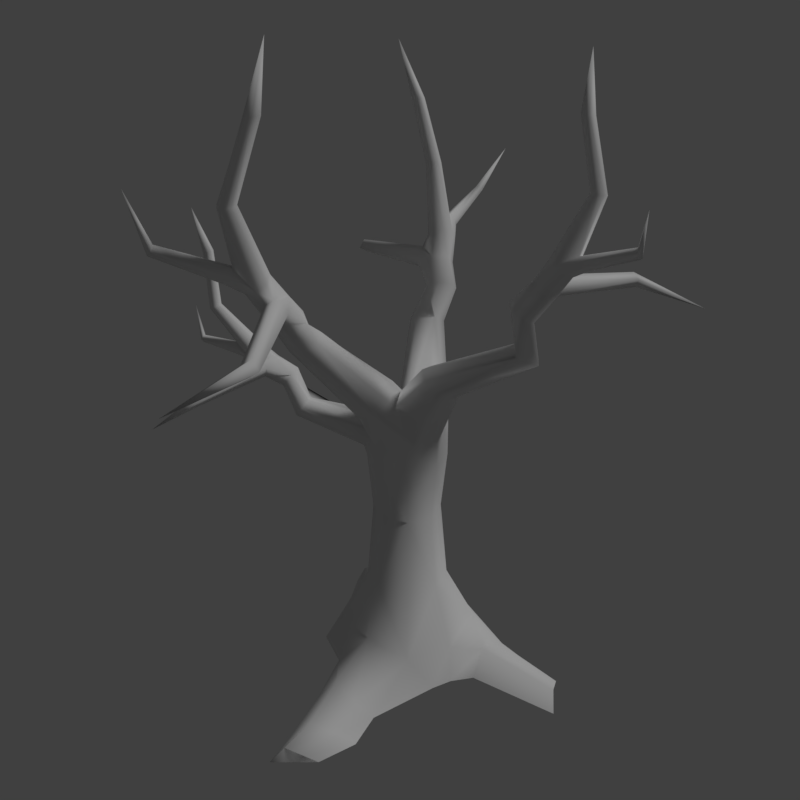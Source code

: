 # Source: tree_5.blend  (saved by Blender 2.79.0; exported with 4.5.12 LTS)
import bpy
from mathutils import Matrix  # noqa: F401  (used for matrix-valued properties, if any)

bpy.ops.wm.read_factory_settings(use_empty=True)
scene = bpy.context.scene
scene.name = 'Scene'

# ---- collections
col_collection_1 = bpy.data.collections.new('Collection 1'); scene.collection.children.link(col_collection_1)

# ---- materials (node trees are filled in below, after node groups)
mat_tree_trunk = bpy.data.materials.new('tree_trunk')
mat_tree_trunk.alpha_threshold = 0.0
mat_tree_trunk.use_transparent_shadow = False
mat_tree_trunk.roughness = 0.5
mat_tree_trunk.specular_intensity = 0.0
mat_tree_trunk.line_color = (0.0, 0.0, 0.0, 1.0)

# ---- material node trees

# ---- world
world_world = bpy.data.worlds.new('World'); scene.world = world_world
world_world.color = (0.05088, 0.05088, 0.05088)
world_world.use_sun_shadow = False
world_world.sun_shadow_jitter_overblur = 0.0
world_world.cycles.sampling_method = 'MANUAL'

# ---- cameras
cam_camera = bpy.data.cameras.new('Camera')
cam_camera.clip_end = 100.0
cam_camera.lens = 35.0
cam_camera.sensor_width = 32.0
cam_camera.sensor_height = 18.0
cam_camera.display_size = 2.0
cam_camera.dof.focus_distance = 0.0
cam_camera.dof.aperture_fstop = 128.0
cam_camera.dof.aperture_blades = 6

# ---- lights
light_hemi = bpy.data.lights.new('Hemi', 'SUN')
light_hemi.transmission_factor = 0.0
light_hemi.angle = 0.1993
light_hemi.energy = 1.0
light_hemi.shadow_buffer_clip_start = 0.5
light_hemi.shadow_soft_size = 0.1
light_hemi.shadow_cascade_max_distance = 1000.0

# ---- meshes
me_tree5 = bpy.data.meshes.new('Tree5')
me_tree5.from_pydata([(0.3031, -0.25, 0.007711), (0.2842, -0.3415, 0.01888), (-0.2749, -0.4492, 0.01888), (-0.1657, 0.1106, 0.01888), (0.01047, 0.02322, 0.8935), (0.01047, -0.2174, 0.8935), (-0.2302, -0.2174, 0.8935), (-0.2302, 0.02322, 0.8935), (-0.3485, -0.2605, 0.01888), (0.05734, -0.09709, 0.8935), (-0.277, -0.09709, 0.8935), (-0.01633, 0.1688, 0.01888), (-0.1199, -0.5096, 0.01888), (-0.1098, 0.0701, 0.8935), (-0.1098, -0.2643, 0.8935), (0.1922, 0.01797, 0.1497), (0.104, -0.07029, 0.3874), (0.1922, -0.3992, 0.1497), (0.104, -0.3109, 0.3874), (-0.2249, -0.3992, 0.1497), (-0.1366, -0.3109, 0.3874), (-0.2249, 0.01797, 0.1497), (-0.1366, -0.07029, 0.3874), (-0.1835, -0.1906, 0.3874), (-0.3062, -0.1906, 0.1497), (0.1509, -0.1906, 0.3874), (0.2601, -0.2146, 0.1365), (-0.01633, 0.09923, 0.1497), (-0.01633, -0.02342, 0.3874), (-0.01633, -0.3578, 0.3874), (0.004104, -0.452, 0.1857), (-0.006282, 0.006476, 0.6405), (-0.006282, -0.2007, 0.6405), (-0.2134, -0.2007, 0.6405), (-0.2134, 0.006476, 0.6405), (-0.1098, 0.04683, 0.6405), (-0.2538, -0.09709, 0.6405), (0.03407, -0.09709, 0.6405), (-0.1098, -0.241, 0.6405), (-0.2733, -0.1936, 0.9076), (-0.2535, -0.1007, 1.039), (-0.2178, -0.1523, 1.041), (-1.127, -0.4155, 1.38), (-0.2951, -0.07643, 0.999), (-0.8307, -0.4754, 1.475), (-0.8658, -0.4688, 1.462), (-0.8346, -0.5126, 1.468), (-0.8697, -0.506, 1.454), (-0.853, -0.5175, 1.459), (-0.825, -0.4954, 1.475), (-0.8474, -0.4639, 1.47), (-0.8754, -0.486, 1.455), (-0.2316, -0.218, 0.9476), (-0.876, -0.5098, 1.686), (-0.3089, -0.1421, 0.9059), (-0.853, -0.5178, 1.695), (-0.8363, -0.5004, 1.704), (-0.8488, -0.4775, 1.703), (-0.8768, -0.4844, 1.69), (-0.8056, -0.4205, 1.247), (-0.7929, -0.4534, 1.262), (-0.8052, -0.4047, 1.282), (-0.7926, -0.4376, 1.297), (-0.7988, -0.4177, 1.297), (-0.8082, -0.4054, 1.261), (-0.7993, -0.4404, 1.247), (-0.79, -0.4527, 1.283), (-1.001, -0.4688, 1.288), (-1.009, -0.4529, 1.271), (-0.9979, -0.4868, 1.271), (-1.006, -0.4708, 1.253), (0.06431, -0.1031, 1.008), (-0.5328, -0.3443, 1.011), (-0.6961, -0.4289, 1.288), (-0.7397, -0.4272, 1.238), (-0.7596, -0.3666, 1.257), (-0.7161, -0.3683, 1.307), (-0.714, -0.4398, 1.259), (-0.7417, -0.3557, 1.286), (-0.6976, -0.3989, 1.307), (-0.3179, -0.09356, 0.9439), (-0.7582, -0.3966, 1.237), (-0.5104, -0.3305, 1.048), (-0.5766, -0.3092, 0.9844), (-0.5901, -0.2524, 1.103), (-0.5123, -0.2929, 1.072), (-0.5515, -0.2466, 1.058), (-0.2792, -0.4572, 1.521), (-0.1997, -0.4647, 1.52), (-0.3245, -0.5109, 1.481), (-0.2711, -0.5623, 1.448), (-0.1733, -0.5072, 1.492), (-0.3032, -0.7328, 1.727), (-0.2247, -0.6621, 1.781), (-0.3084, -0.6642, 1.775), (-0.2195, -0.7307, 1.733), (-0.2677, -0.648, 1.789), (-0.3242, -0.699, 1.75), (-0.2602, -0.7469, 1.72), (-0.2037, -0.696, 1.759), (-0.1931, -0.5508, 1.46), (-0.4518, -0.9941, 1.868), (-0.4253, -0.9966, 1.886), (-0.4644, -0.9735, 1.889), (-0.4378, -0.976, 1.907), (-0.2676, -0.795, 1.798), (-0.2982, -0.8035, 1.76), (-0.3318, -0.7725, 1.78), (-0.3012, -0.764, 1.818), (-0.2784, -0.7779, 1.816), (-0.323, -0.7622, 1.803), (-0.2764, -0.8053, 1.775), (-0.321, -0.7896, 1.762), (-0.183, -0.75, 2.325), (-0.16, -0.7167, 2.327), (-0.1286, -0.7277, 2.324), (-0.1315, -0.7609, 2.321), (-0.1614, -0.7746, 2.321), (-0.093, -0.2751, 1.123), (-0.2575, -0.8335, 2.045), (-0.2469, -0.7849, 2.049), (-0.1983, -0.7952, 2.045), (-0.2089, -0.8437, 2.041), (-0.2353, -0.848, 2.042), (-0.1942, -0.8215, 2.042), (-0.2616, -0.8072, 2.048), (-0.2205, -0.7806, 2.048), (-0.5659, -0.9942, 2.075), (-0.2737, -0.2074, 1.152), (-0.2405, -0.2694, 1.112), (-0.07363, -0.738, 2.557), (-0.2737, -0.6081, 1.52), (-0.1943, -0.5364, 1.575), (-0.2005, -0.5974, 1.531), (-0.3052, -0.519, 1.581), (0.1109, -0.9756, 1.615), (0.08936, -0.9841, 1.654), (-0.242, -0.1479, 1.196), (0.07897, -0.9986, 1.592), (-0.09451, -0.1537, 1.207), (-0.1686, -0.1241, 1.22), (-0.1664, -0.2989, 1.098), (-0.06136, -0.2157, 1.167), (0.05744, -1.007, 1.631), (-0.1789, -0.6918, 1.704), (-0.183, -0.6692, 1.611), (-0.2227, -0.7093, 1.652), (-0.2033, -0.7123, 1.684), (-0.2094, -0.6942, 1.62), (-0.1674, -0.661, 1.697), (-0.1563, -0.6473, 1.648), (0.02766, -1.288, 1.537), (-0.2545, -0.6829, 1.621), (-0.2164, -0.5918, 1.687), (-0.3237, -0.5599, 1.551), (-0.2573, -0.5, 1.597), (-0.312, -0.6496, 1.641), (-0.2845, -0.5853, 1.688), (-0.3154, 0.3608, 1.612), (-0.342, 0.4255, 1.565), (-0.2737, 0.2815, 1.521), (-0.2698, 0.371, 1.475), (-0.3678, 0.3168, 1.611), (-0.406, 0.4079, 1.545), (-1.035, 0.6314, 1.461), (-0.4495, 0.3129, 1.572), (-0.4515, 0.3304, 1.621), (-0.4457, 0.3837, 1.544), (-0.4628, 0.392, 1.608), (-0.4471, 0.4038, 1.576), (-0.4464, 0.3474, 1.535), (-0.4653, 0.3602, 1.628), (-0.8558, 0.4129, 1.555), (-0.8649, 0.3917, 1.516), (-0.8619, 0.3741, 1.578), (-0.8709, 0.3528, 1.539), (-0.2536, 0.329, 1.505), (-0.3829, 0.3094, 1.456), (-0.3439, 0.2622, 1.499), (-0.3392, 0.3691, 1.444), (-0.5721, 0.3176, 2.481), (-0.1951, -0.06177, 1.105), (-0.04419, 0.08318, 1.069), (-0.4094, 0.8482, 1.999), (-0.4995, 0.4522, 1.972), (-0.4896, 0.5001, 1.972), (-0.5471, 0.4621, 1.966), (-0.5372, 0.51, 1.966), (-0.5526, 0.4882, 1.965), (-0.5255, 0.4466, 1.969), (-0.4841, 0.474, 1.973), (-0.5112, 0.5156, 1.969), (-0.2171, -0.005513, 1.052), (-0.5366, 0.4058, 2.245), (-0.1122, 0.0952, 1.027), (-0.5479, 0.3749, 2.245), (-0.5263, 0.3495, 2.248), (-0.4964, 0.3642, 2.251), (-0.504, 0.4039, 2.249), (-0.4355, 0.5301, 1.687), (-0.4779, 0.5093, 1.699), (-0.02222, 0.02692, 1.122), (-0.4145, 0.5123, 1.727), (-0.1271, -0.07379, 1.147), (-0.05489, -0.03843, 1.155), (-0.1844, 0.05984, 1.019), (-0.4569, 0.4915, 1.74), (-0.4311, 0.498, 1.742), (-0.4156, 0.5258, 1.704), (-0.4613, 0.5236, 1.684), (-0.4767, 0.4959, 1.722), (-0.4863, 0.7441, 1.831), (-0.4659, 0.7613, 1.813), (-0.5098, 0.7497, 1.81), (-0.4894, 0.7668, 1.792), (-0.4281, 0.2715, 1.3), (-0.4509, 0.3808, 1.683), (-0.4476, 0.4568, 1.644), (-0.3686, 0.4688, 1.674), (-0.3719, 0.3928, 1.713), (-0.4647, 0.4165, 1.657), (-0.3548, 0.4332, 1.699), (-0.412, 0.3721, 1.705), (-0.4074, 0.4776, 1.651), (-0.4108, 0.2268, 1.332), (-0.3815, 0.3351, 1.287), (-0.3075, 0.3371, 1.321), (-0.3621, 0.2157, 1.36), (-0.301, 0.2671, 1.361), (0.3018, 0.06043, 1.445), (0.2716, 0.124, 1.444), (0.3418, 0.01212, 1.433), (0.3777, 0.1139, 1.38), (0.2919, 0.1631, 1.419), (0.5212, 0.04689, 1.773), (0.4323, 0.07434, 1.82), (0.4716, 0.01195, 1.815), (0.4819, 0.1093, 1.778), (0.441, 0.03547, 1.827), (0.505, 0.01572, 1.792), (0.5124, 0.08576, 1.766), (0.4484, 0.1055, 1.8), (0.3338, 0.1678, 1.391), (0.786, 0.05225, 1.896), (0.7759, 0.07349, 1.912), (0.7761, 0.03343, 1.915), (0.766, 0.05467, 1.931), (0.5522, 0.1019, 1.835), (0.5724, 0.08251, 1.801), (0.5641, 0.04313, 1.819), (0.5439, 0.06248, 1.853), (0.5441, 0.08594, 1.851), (0.5524, 0.04513, 1.839), (0.564, 0.09986, 1.815), (0.5722, 0.05905, 1.804), (0.48, 0.1456, 2.3), (0.4444, 0.148, 2.301), (0.4386, 0.1767, 2.298), (0.465, 0.1895, 2.295), (0.1403, -0.1152, 1.238), (0.4889, 0.173, 2.296), (0.0743, -0.01051, 1.247), (0.5768, 0.1268, 2.053), (0.5352, 0.113, 2.056), (0.5211, 0.1544, 2.053), (0.5626, 0.1682, 2.049), (0.5778, 0.1502, 2.05), (0.5391, 0.1694, 2.05), (0.5587, 0.1119, 2.056), (0.5201, 0.131, 2.055), (0.05708, -0.1738, 1.309), (0.8375, -0.03406, 2.079), (-0.008905, -0.06913, 1.318), (0.00581, -0.1343, 1.329), (0.1132, -0.1675, 1.272), (0.1256, -0.04997, 1.227), (0.01821, -0.01683, 1.285), (0.4215, 0.2229, 2.503), (0.4135, 0.01292, 1.59), (0.3235, 0.04071, 1.638), (0.3723, 0.0635, 1.6), (0.3603, -0.05111, 1.644), (0.5182, 0.4698, 1.673), (0.5343, 0.4573, 1.708), (0.55, 0.456, 1.653), (0.5661, 0.4435, 1.688), (0.4341, 0.1224, 1.752), (0.4189, 0.1091, 1.67), (0.4671, 0.09718, 1.707), (0.4606, 0.1132, 1.734), (0.4497, 0.1005, 1.679), (0.4056, 0.1172, 1.746), (0.3903, 0.1194, 1.703), (0.7923, 0.5478, 1.605), (0.4615, 0.06122, 1.679), (0.3753, 0.04894, 1.737), (0.3996, -0.04667, 1.617), (0.3243, -0.02342, 1.658), (0.4622, 0.002674, 1.697), (0.4012, -0.005494, 1.738), (-0.2867, -0.08476, 0.9492), (-0.2241, 0.004428, 0.971), (-0.1163, -0.271, 0.974), (0.09196, -0.1091, 1.123), (0.02402, -0.2008, 1.02), (0.05826, -0.1841, 1.146), (0.01539, -0.01393, 1.032), (0.02222, -0.02138, 1.12), (0.0816, -0.05154, 1.122), (0.2103, -0.6161, -0.00346), (-0.03854, -0.6966, -0.00346), (0.1499, -0.6531, 0.0608), (0.039, -0.6661, 0.09679), (0.2424, -0.7449, -0.02674), (0.05706, -0.9294, 0.005746), (0.2054, -0.8053, 0.04248), (0.1124, -0.867, 0.07923), (0.2177, -0.9148, -0.009618), (0.08436, -1.048, -0.009618), (0.191, -0.9583, 0.0366), (0.1241, -1.003, 0.06248), (0.3011, 0.09828, -0.00346), (0.3507, -0.1585, -0.00346), (0.3305, 0.0338, 0.0608), (0.3298, -0.07784, 0.09679), (0.5985, 0.06913, -0.008041), (0.714, -0.07941, -0.008041), (0.6384, 0.03735, 0.03818), (0.6743, -0.03446, 0.06406), (-0.5064, -0.04041, -0.0112), (-0.4132, 0.1455, -0.0112), (-0.5051, 0.006704, 0.03503), (-0.4459, 0.08693, 0.0609), (-0.2105, -0.2083, 1.002), (-0.8799, -0.5409, 1.882), (-0.6213, -0.3358, 1.12), (-0.56, -0.3382, 1.191), (-0.5802, -0.3687, 1.146), (-0.6129, -0.2696, 1.177), (-0.6205, -0.752, 1.187), (-0.6476, -0.7464, 1.209), (-0.6422, -0.7477, 1.159), (-0.6692, -0.7421, 1.181), (-0.6647, -0.4383, 1.254), (-0.6288, -0.421, 1.191), (-0.6817, -0.4239, 1.204), (-0.6819, -0.4366, 1.23), (-0.6579, -0.4216, 1.187), (-0.6416, -0.4266, 1.258), (-0.6147, -0.4235, 1.228), (-0.794, -0.885, 1.047), (-0.6768, -0.3912, 1.181), (-0.6315, -0.3608, 1.256), (-0.6339, -0.2825, 1.143), (-0.5826, -0.2845, 1.202), (-0.6974, -0.3422, 1.191), (-0.6652, -0.3211, 1.244)], [], [(32, 38, 29, 18), (37, 9, 5, 32), (38, 14, 6, 33), (36, 10, 7, 34), (27, 11, 3, 21), (33, 6, 10, 36), (31, 4, 9, 37), (204, 272, 276, 201), (4, 31, 35, 13), (31, 16, 28, 35), (13, 7, 205, 194), (32, 5, 14, 38), (10, 6, 39, 54), (13, 35, 34, 7), (3, 330, 332, 21), (15, 27, 28, 16), (15, 16, 25, 26), (324, 26, 0, 322), (19, 20, 23, 24), (2, 19, 24, 8), (27, 21, 22, 28), (23, 22, 21, 24), (24, 21, 332, 331), (29, 20, 19, 30), (12, 30, 19, 2), (25, 18, 17, 26), (26, 17, 1, 0), (31, 37, 25, 16), (20, 33, 36, 23), (23, 36, 34, 22), (29, 38, 33, 20), (25, 37, 32, 18), (351, 335, 347), (74, 346, 77), (351, 345, 346, 74), (345, 351, 347), (336, 352, 349), (335, 337, 344, 347), (344, 337, 336, 349), (79, 73, 343), (352, 79, 343, 348), (77, 346, 343, 73), (348, 349, 352), (79, 352, 356, 76), (335, 355, 353), (338, 356, 354), (353, 355, 356, 338), (335, 351, 355), (339, 340, 350), (341, 339, 350), (342, 341, 350), (340, 342, 350), (72, 337, 335, 83), (83, 335, 353, 84), (86, 338, 354), (84, 353, 338, 86), (82, 336, 337, 72), (352, 336, 354, 356), (342, 346, 345), (340, 343, 346, 342), (343, 340, 348), (344, 341, 347), (347, 341, 342, 345), (349, 339, 341, 344), (348, 340, 339, 349), (86, 85, 41, 40), (84, 86, 43, 80), (82, 72, 52, 333), (72, 83, 39, 52), (83, 54, 39), (83, 84, 80, 54), (85, 82, 333, 41), (86, 40, 43), (70, 69, 42), (57, 58, 334), (68, 70, 42), (67, 68, 42), (69, 67, 42), (56, 57, 334), (58, 53, 334), (53, 55, 334), (55, 56, 334), (78, 75, 61, 63), (78, 63, 45), (51, 45, 63), (50, 78, 45), (76, 78, 50, 44), (64, 61, 75), (75, 81, 59, 64), (79, 76, 44, 49), (47, 62, 77), (62, 66, 77), (60, 77, 66), (48, 47, 77), (77, 73, 46, 48), (74, 77, 60, 65), (81, 74, 65, 59), (73, 79, 49, 46), (62, 47, 51, 63), (53, 47, 48, 55), (50, 57, 44), (58, 51, 47, 53), (51, 58, 45), (49, 56, 55, 46), (46, 55, 48), (44, 57, 56, 49), (45, 58, 57, 50), (67, 62, 63), (65, 70, 59), (69, 66, 62, 67), (66, 69, 60), (355, 81, 75), (356, 78, 76), (355, 75, 78, 356), (336, 82, 85), (351, 74, 81, 355), (336, 85, 86, 354), (60, 69, 70, 65), (59, 70, 68, 64), (61, 68, 67, 63), (64, 68, 61), (107, 103, 110), (110, 103, 104, 108), (112, 101, 103, 107), (111, 102, 101, 106), (132, 88, 87, 155), (152, 98, 92, 156), (132, 91, 88), (156, 97, 94, 157), (157, 94, 96), (156, 92, 97), (105, 102, 111), (102, 105, 109, 104), (106, 101, 112), (104, 109, 108), (125, 113, 114, 120), (126, 114, 115, 121), (124, 116, 122), (121, 115, 116, 124), (119, 113, 125), (113, 119, 123, 117), (120, 114, 126), (117, 123, 122, 116), (109, 123, 119, 108), (99, 93, 121, 124), (92, 98, 106, 112), (98, 95, 111, 106), (95, 99, 124, 122), (122, 123, 95), (111, 95, 105), (109, 105, 95), (123, 109, 95), (93, 96, 126, 121), (97, 92, 112, 107), (107, 110, 97), (96, 94, 120, 126), (120, 94, 125), (119, 125, 108), (94, 108, 125), (94, 97, 110, 108), (116, 115, 130), (117, 116, 130), (113, 117, 130), (115, 114, 130), (102, 104, 127), (104, 103, 127), (103, 101, 127), (114, 113, 130), (101, 102, 127), (87, 140, 137), (88, 91, 142, 139), (90, 89, 128, 129), (90, 129, 141), (100, 90, 141, 118), (91, 100, 118, 142), (89, 87, 137, 128), (87, 88, 139, 140), (149, 136, 135, 150), (150, 135, 138, 145), (148, 138, 143, 146), (145, 138, 148), (144, 136, 149), (136, 144, 147, 143), (143, 147, 146), (153, 132, 155, 157), (91, 132, 133, 100), (89, 154, 134, 87), (87, 134, 155), (90, 131, 154, 89), (100, 133, 131, 90), (136, 143, 151), (143, 138, 151), (138, 135, 151), (135, 136, 151), (131, 152, 156), (154, 156, 157, 134), (134, 157, 155), (131, 156, 154), (93, 153, 157, 96), (149, 150, 153), (95, 147, 144, 99), (153, 93, 144, 149), (93, 99, 144), (145, 133, 132, 150), (131, 133, 145, 148), (132, 153, 150), (146, 152, 148), (152, 146, 147, 98), (98, 147, 95), (152, 131, 148), (163, 179, 167), (217, 168, 220), (163, 169, 168, 217), (169, 163, 167), (178, 162, 165), (179, 177, 170, 167), (170, 177, 178, 165), (222, 216, 171), (162, 222, 171, 166), (220, 168, 171, 216), (166, 165, 162), (222, 162, 158, 219), (179, 159, 161), (176, 158, 160), (161, 159, 158, 176), (179, 163, 159), (175, 174, 164), (173, 175, 164), (172, 173, 164), (174, 172, 164), (215, 177, 179, 225), (225, 179, 161, 226), (228, 176, 160), (226, 161, 176, 228), (224, 178, 177, 215), (162, 178, 160, 158), (172, 168, 169), (174, 171, 168, 172), (171, 174, 166), (170, 173, 167), (167, 173, 172, 169), (165, 175, 173, 170), (166, 174, 175, 165), (228, 227, 203, 204), (226, 228, 201, 182), (224, 215, 192, 181), (215, 225, 205, 192), (225, 194, 205), (225, 226, 182, 194), (227, 224, 181, 203), (228, 204, 201), (214, 213, 183), (197, 198, 180), (212, 214, 183), (211, 212, 183), (213, 211, 183), (196, 197, 180), (198, 193, 180), (193, 195, 180), (195, 196, 180), (221, 218, 202, 207), (221, 207, 185), (191, 185, 207), (190, 221, 185), (219, 221, 190, 184), (208, 202, 218), (218, 223, 199, 208), (222, 219, 184, 189), (187, 206, 220), (206, 210, 220), (200, 220, 210), (188, 187, 220), (220, 216, 186, 188), (217, 220, 200, 209), (223, 217, 209, 199), (216, 222, 189, 186), (206, 187, 191, 207), (193, 187, 188, 195), (190, 197, 184), (198, 191, 187, 193), (191, 198, 185), (189, 196, 195, 186), (186, 195, 188), (184, 197, 196, 189), (185, 198, 197, 190), (211, 206, 207), (209, 214, 199), (213, 210, 206, 211), (210, 213, 200), (159, 223, 218), (158, 221, 219), (159, 218, 221, 158), (178, 224, 227), (163, 217, 223, 159), (178, 227, 228, 160), (200, 213, 214, 209), (199, 214, 212, 208), (202, 212, 211, 207), (208, 212, 202), (249, 245, 252), (252, 245, 246, 250), (254, 243, 245, 249), (253, 244, 243, 248), (279, 230, 229, 297), (294, 240, 234, 298), (279, 233, 230), (298, 239, 236, 299), (299, 236, 238), (298, 234, 239), (247, 244, 253), (244, 247, 251, 246), (248, 243, 254), (246, 251, 250), (268, 255, 256, 263), (269, 256, 257, 264), (267, 258, 265), (264, 257, 258, 267), (262, 255, 268), (255, 262, 266, 260), (263, 256, 269), (260, 266, 265, 258), (251, 266, 262, 250), (241, 235, 264, 267), (234, 240, 248, 254), (240, 237, 253, 248), (237, 241, 267, 265), (265, 266, 237), (253, 237, 247), (251, 247, 237), (266, 251, 237), (235, 238, 269, 264), (239, 234, 254, 249), (249, 252, 239), (238, 236, 263, 269), (263, 236, 268), (262, 268, 250), (236, 250, 268), (236, 239, 252, 250), (258, 257, 277), (260, 258, 277), (255, 260, 277), (257, 256, 277), (244, 246, 271), (246, 245, 271), (245, 243, 271), (256, 255, 277), (243, 244, 271), (229, 273, 270), (230, 233, 276, 272), (232, 231, 274, 259), (232, 259, 275), (242, 232, 275, 261), (233, 242, 261, 276), (231, 229, 270, 274), (229, 230, 272, 273), (291, 283, 282, 292), (292, 282, 284, 287), (290, 284, 285, 288), (287, 284, 290), (286, 283, 291), (283, 286, 289, 285), (285, 289, 288), (295, 279, 297, 299), (233, 279, 280, 242), (231, 296, 281, 229), (229, 281, 297), (232, 278, 296, 231), (242, 280, 278, 232), (283, 285, 293), (285, 284, 293), (284, 282, 293), (282, 283, 293), (278, 294, 298), (296, 298, 299, 281), (281, 299, 297), (278, 298, 296), (235, 295, 299, 238), (291, 292, 295), (237, 289, 286, 241), (295, 235, 286, 291), (235, 241, 286), (287, 280, 279, 292), (278, 280, 287, 290), (279, 295, 292), (288, 294, 290), (294, 288, 289, 240), (240, 289, 237), (294, 278, 290), (140, 203, 181, 137), (43, 40, 181, 192), (301, 300, 43, 192), (7, 10, 300, 301), (43, 300, 80), (192, 205, 301), (205, 7, 301), (10, 54, 80, 300), (39, 6, 52), (6, 14, 52), (333, 52, 14, 302), (129, 333, 302, 141), (41, 333, 129, 128), (181, 41, 128, 137), (181, 40, 41), (305, 303, 259, 274), (5, 9, 71, 304), (304, 71, 303, 305), (142, 118, 304, 305), (118, 141, 302, 304), (5, 304, 302, 14), (274, 270, 142, 305), (139, 142, 270, 273), (139, 204, 203, 140), (272, 204, 139, 273), (308, 303, 71, 306), (201, 307, 306, 182), (307, 308, 306), (9, 4, 306, 71), (4, 13, 182, 306), (194, 182, 13), (275, 308, 307, 261), (303, 308, 275, 259), (261, 307, 201, 276), (30, 312, 311, 17), (17, 311, 309, 1), (311, 312, 316, 315), (309, 311, 315, 313), (312, 310, 314, 316), (316, 314, 318, 320), (315, 316, 320, 319), (313, 315, 319, 317), (28, 22, 34, 35), (324, 328, 327, 323), (323, 327, 325, 321), (26, 324, 15), (324, 323, 15), (15, 323, 321, 27), (27, 321, 11), (24, 331, 329, 8), (322, 326, 328, 324), (12, 310, 312, 30), (17, 18, 29, 30), (320, 318, 317, 319), (328, 326, 325, 327), (332, 330, 329, 331)])
me_tree5.polygons.foreach_set('use_smooth', [True] * 444)
_uv = me_tree5.uv_layers.new(name='UVMap')
_uv.uv.foreach_set('vector', [0.1487, 0.9035, 0.1306, 0.9106, 0.1178, 0.8441, 0.1358, 0.8219, 0.1679, 0.8974, 0.1694, 0.9796, 0.15, 0.9829, 0.1487, 0.9035, 0.2869, 0.9133, 0.2822, 0.9879, 0.2653, 0.9865, 0.2715, 0.9072, 0.2527, 0.9, 0.2462, 0.982, 0.227, 0.9793, 0.232, 0.8937, 0.2184, 0.6763, 0.2216, 0.6293, 0.244, 0.6381, 0.2574, 0.6838, 0.2715, 0.9072, 0.2653, 0.9865, 0.2462, 0.982, 0.2527, 0.9, 0.189, 0.8923, 0.1886, 0.9781, 0.1694, 0.9796, 0.1679, 0.8974, 0.7849, 0.746, 0.7965, 0.7664, 0.7873, 0.7669, 0.7737, 0.7468, 0.1886, 0.9781, 0.189, 0.8923, 0.2105, 0.8919, 0.2079, 0.9772, 0.189, 0.8923, 0.1854, 0.7898, 0.2139, 0.7863, 0.2105, 0.8919, 0.9344, 0.8669, 0.9306, 0.8421, 0.9566, 0.8491, 0.9607, 0.8643, 0.1487, 0.9035, 0.15, 0.9829, 0.1307, 0.9851, 0.1306, 0.9106, 0.9264, 0.8173, 0.904, 0.8057, 0.9136, 0.8031, 0.9255, 0.8063, 0.2079, 0.9772, 0.2105, 0.8919, 0.232, 0.8937, 0.227, 0.9793, 0.245, 0.6388, 0.2763, 0.5931, 0.2825, 0.6054, 0.2574, 0.6838, 0.1786, 0.6751, 0.2184, 0.6763, 0.2139, 0.7863, 0.1854, 0.7898, 0.1786, 0.6751, 0.1854, 0.7898, 0.1588, 0.8028, 0.135, 0.708, 0.147, 0.6562, 0.135, 0.708, 0.1176, 0.6807, 0.1262, 0.6573, 0.3205, 0.7548, 0.2893, 0.8264, 0.2676, 0.8061, 0.2925, 0.7131, 0.3369, 0.7252, 0.3205, 0.7548, 0.2925, 0.7131, 0.3144, 0.6915, 0.2184, 0.6763, 0.2574, 0.6838, 0.2419, 0.7923, 0.2139, 0.7863, 0.2676, 0.8061, 0.2419, 0.7923, 0.2574, 0.6838, 0.2925, 0.7131, 0.2925, 0.7131, 0.2574, 0.6838, 0.2825, 0.6054, 0.2975, 0.6064, 0.3037, 0.8473, 0.2893, 0.8264, 0.3205, 0.7548, 0.3317, 0.8132, 0.3494, 0.763, 0.334, 0.8153, 0.3205, 0.7548, 0.3369, 0.7252, 0.1588, 0.8028, 0.1358, 0.8219, 0.1069, 0.7485, 0.135, 0.708, 0.135, 0.708, 0.1069, 0.7485, 0.1076, 0.6987, 0.1176, 0.6807, 0.189, 0.8923, 0.1679, 0.8974, 0.1588, 0.8028, 0.1854, 0.7898, 0.2893, 0.8264, 0.2715, 0.9072, 0.2527, 0.9, 0.2676, 0.8061, 0.2676, 0.8061, 0.2527, 0.9, 0.232, 0.8937, 0.2419, 0.7923, 0.3037, 0.8473, 0.2869, 0.9133, 0.2715, 0.9072, 0.2893, 0.8264, 0.1588, 0.8028, 0.1679, 0.8974, 0.1487, 0.9035, 0.1358, 0.8219, 0.8684, 0.5295, 0.8513, 0.5144, 0.8772, 0.5257, 0.8907, 0.6225, 0.8916, 0.6379, 0.8825, 0.628, 0.8684, 0.5295, 0.8775, 0.533, 0.8819, 0.5389, 0.8775, 0.5472, 0.8775, 0.533, 0.8684, 0.5295, 0.8772, 0.5257, 0.8655, 0.4966, 0.8828, 0.494, 0.885, 0.5101, 0.8513, 0.5144, 0.8598, 0.5064, 0.8779, 0.5186, 0.8772, 0.5257, 0.8779, 0.5186, 0.8598, 0.5064, 0.8655, 0.4966, 0.885, 0.5101, 0.8628, 0.645, 0.8725, 0.6375, 0.8864, 0.6431, 0.8777, 0.6702, 0.8628, 0.645, 0.8864, 0.6431, 0.8874, 0.6514, 0.8825, 0.628, 0.8916, 0.6379, 0.8864, 0.6431, 0.8725, 0.6375, 0.8915, 0.5029, 0.885, 0.5101, 0.8828, 0.494, 0.8345, 0.5554, 0.8316, 0.5457, 0.8446, 0.5437, 0.8408, 0.5587, 0.8513, 0.5144, 0.8574, 0.5367, 0.8425, 0.5216, 0.8365, 0.5265, 0.8446, 0.5437, 0.8307, 0.531, 0.8425, 0.5216, 0.8574, 0.5367, 0.8446, 0.5437, 0.8365, 0.5265, 0.8513, 0.5144, 0.8684, 0.5295, 0.8574, 0.5367, 0.9515, 0.5348, 0.9537, 0.5278, 0.9983, 0.5526, 0.9531, 0.5415, 0.9515, 0.5348, 0.9983, 0.5526, 0.9506, 0.5494, 0.9531, 0.5415, 0.9983, 0.5526, 0.9455, 0.5557, 0.9506, 0.5494, 0.9983, 0.5526, 0.8501, 0.4978, 0.8598, 0.5064, 0.8513, 0.5144, 0.8429, 0.5055, 0.8429, 0.5055, 0.8513, 0.5144, 0.8425, 0.5216, 0.8346, 0.5126, 0.8258, 0.5196, 0.8365, 0.5265, 0.8307, 0.531, 0.8346, 0.5126, 0.8425, 0.5216, 0.8365, 0.5265, 0.8258, 0.5196, 0.8551, 0.4921, 0.8655, 0.4966, 0.8598, 0.5064, 0.8501, 0.4978, 0.8316, 0.5457, 0.8232, 0.5374, 0.8307, 0.531, 0.8446, 0.5437, 0.9506, 0.5494, 0.8819, 0.5389, 0.8775, 0.533, 0.9455, 0.5557, 0.8807, 0.5449, 0.8819, 0.5389, 0.9506, 0.5494, 0.8807, 0.5449, 0.9455, 0.5557, 0.8776, 0.5495, 0.8779, 0.5186, 0.9531, 0.5415, 0.8772, 0.5257, 0.8772, 0.5257, 0.9531, 0.5415, 0.9506, 0.5494, 0.8775, 0.533, 0.885, 0.5101, 0.9515, 0.5348, 0.9531, 0.5415, 0.8779, 0.5186, 0.8915, 0.5029, 0.9537, 0.5278, 0.9515, 0.5348, 0.885, 0.5101, 0.8258, 0.5196, 0.8174, 0.5269, 0.7701, 0.4905, 0.7774, 0.4832, 0.8346, 0.5126, 0.8258, 0.5196, 0.7851, 0.4764, 0.7925, 0.4695, 0.8551, 0.4921, 0.8501, 0.4978, 0.8153, 0.447, 0.8238, 0.4418, 0.8501, 0.4978, 0.8429, 0.5055, 0.8075, 0.4541, 0.8153, 0.447, 0.8429, 0.5055, 0.7999, 0.4618, 0.8075, 0.4541, 0.8429, 0.5055, 0.8346, 0.5126, 0.7925, 0.4695, 0.7999, 0.4618, 0.8174, 0.5269, 0.8127, 0.533, 0.7636, 0.4995, 0.7701, 0.4905, 0.8258, 0.5196, 0.7774, 0.4832, 0.7851, 0.4764, 0.9493, 0.6105, 0.9483, 0.6033, 0.9852, 0.6058, 0.7357, 0.5679, 0.7385, 0.5758, 0.6933, 0.5725, 0.9548, 0.589, 0.9525, 0.5818, 0.9852, 0.6058, 0.9528, 0.597, 0.9548, 0.589, 0.9852, 0.6058, 0.9483, 0.6033, 0.9528, 0.597, 0.9852, 0.6058, 0.7337, 0.5608, 0.7357, 0.5679, 0.6933, 0.5725, 0.7385, 0.5758, 0.7384, 0.5832, 0.6933, 0.5725, 0.7384, 0.5832, 0.7352, 0.5902, 0.6933, 0.5725, 0.7352, 0.5902, 0.732, 0.597, 0.6933, 0.5725, 0.8509, 0.5669, 0.8654, 0.56, 0.8845, 0.5772, 0.8761, 0.5837, 0.8509, 0.5669, 0.8761, 0.5837, 0.8038, 0.5759, 0.8039, 0.5815, 0.8038, 0.5759, 0.8761, 0.5837, 0.8024, 0.5699, 0.8509, 0.5669, 0.8038, 0.5759, 0.8408, 0.5587, 0.8509, 0.5669, 0.8024, 0.5699, 0.8005, 0.5637, 0.8921, 0.5716, 0.8845, 0.5772, 0.8654, 0.56, 0.8654, 0.56, 0.8722, 0.5541, 0.8981, 0.567, 0.8921, 0.5716, 0.8345, 0.5554, 0.8408, 0.5587, 0.8005, 0.5637, 0.7988, 0.5576, 0.8032, 0.5867, 0.8739, 0.5923, 0.8825, 0.628, 0.8739, 0.5923, 0.8831, 0.5999, 0.8825, 0.628, 0.8894, 0.6065, 0.8825, 0.628, 0.8831, 0.5999, 0.8014, 0.5924, 0.8032, 0.5867, 0.8825, 0.628, 0.8825, 0.628, 0.8725, 0.6375, 0.7995, 0.5979, 0.8014, 0.5924, 0.8907, 0.6225, 0.8825, 0.628, 0.8894, 0.6065, 0.8941, 0.6117, 0.8722, 0.5541, 0.8775, 0.5472, 0.9021, 0.5632, 0.8981, 0.567, 0.8725, 0.6375, 0.8628, 0.645, 0.7977, 0.6036, 0.7995, 0.5979, 0.8739, 0.5923, 0.8032, 0.5867, 0.8039, 0.5815, 0.8761, 0.5837, 0.7384, 0.5832, 0.8032, 0.5867, 0.8014, 0.5924, 0.7352, 0.5902, 0.8024, 0.5699, 0.7357, 0.5679, 0.8005, 0.5637, 0.7385, 0.5758, 0.8039, 0.5815, 0.8032, 0.5867, 0.7384, 0.5832, 0.8039, 0.5815, 0.7385, 0.5758, 0.8038, 0.5759, 0.7977, 0.6036, 0.732, 0.597, 0.7352, 0.5902, 0.7995, 0.5979, 0.7995, 0.5979, 0.7352, 0.5902, 0.8014, 0.5924, 0.8005, 0.5637, 0.7357, 0.5679, 0.7337, 0.5608, 0.7988, 0.5576, 0.8038, 0.5759, 0.7385, 0.5758, 0.7357, 0.5679, 0.8024, 0.5699, 0.9528, 0.597, 0.8739, 0.5923, 0.8761, 0.5837, 0.9021, 0.5632, 0.9525, 0.5818, 0.8981, 0.567, 0.9483, 0.6033, 0.8831, 0.5999, 0.8739, 0.5923, 0.9528, 0.597, 0.8831, 0.5999, 0.9483, 0.6033, 0.8894, 0.6065, 0.8574, 0.5367, 0.8722, 0.5541, 0.8654, 0.56, 0.8446, 0.5437, 0.8509, 0.5669, 0.8408, 0.5587, 0.8574, 0.5367, 0.8654, 0.56, 0.8509, 0.5669, 0.8446, 0.5437, 0.8232, 0.5374, 0.8127, 0.533, 0.8174, 0.5269, 0.8684, 0.5295, 0.8775, 0.5472, 0.8722, 0.5541, 0.8574, 0.5367, 0.8232, 0.5374, 0.8174, 0.5269, 0.8258, 0.5196, 0.8307, 0.531, 0.8894, 0.6065, 0.9483, 0.6033, 0.9493, 0.6105, 0.8941, 0.6117, 0.8981, 0.567, 0.9525, 0.5818, 0.9548, 0.589, 0.8921, 0.5716, 0.8845, 0.5772, 0.9548, 0.589, 0.9528, 0.597, 0.8761, 0.5837, 0.8921, 0.5716, 0.9548, 0.589, 0.8845, 0.5772, 0.7249, 0.7102, 0.6842, 0.6634, 0.7328, 0.7046, 0.7328, 0.7046, 0.6842, 0.6634, 0.6922, 0.6606, 0.7416, 0.6981, 0.7187, 0.7149, 0.6793, 0.6695, 0.6842, 0.6634, 0.7249, 0.7102, 0.7292, 0.6714, 0.7002, 0.6609, 0.7058, 0.6559, 0.7244, 0.6644, 0.745, 0.7785, 0.7408, 0.7901, 0.7295, 0.7886, 0.7349, 0.7771, 0.7079, 0.7491, 0.7153, 0.73, 0.7242, 0.7294, 0.721, 0.7527, 0.745, 0.7785, 0.7487, 0.7896, 0.7408, 0.7901, 0.721, 0.7527, 0.7333, 0.7305, 0.7414, 0.7337, 0.7351, 0.7577, 0.7351, 0.7577, 0.7414, 0.7337, 0.7492, 0.7408, 0.721, 0.7527, 0.7242, 0.7294, 0.7333, 0.7305, 0.7347, 0.6813, 0.7002, 0.6609, 0.7292, 0.6714, 0.7002, 0.6609, 0.7347, 0.6813, 0.744, 0.6893, 0.6922, 0.6606, 0.7145, 0.7187, 0.6793, 0.6695, 0.7187, 0.7149, 0.6922, 0.6606, 0.744, 0.6893, 0.7416, 0.6981, 0.816, 0.7074, 0.8833, 0.7086, 0.8861, 0.7168, 0.8173, 0.7136, 0.8191, 0.7201, 0.8861, 0.7168, 0.888, 0.7242, 0.8209, 0.7263, 0.8208, 0.6848, 0.8869, 0.6939, 0.8188, 0.6905, 0.8227, 0.6789, 0.8904, 0.6869, 0.8869, 0.6939, 0.8208, 0.6848, 0.816, 0.7017, 0.8833, 0.7086, 0.816, 0.7074, 0.8833, 0.7086, 0.816, 0.7017, 0.8168, 0.6963, 0.8835, 0.701, 0.8173, 0.7136, 0.8861, 0.7168, 0.8191, 0.7201, 0.8835, 0.701, 0.8168, 0.6963, 0.8188, 0.6905, 0.8869, 0.6939, 0.744, 0.6893, 0.8168, 0.6963, 0.816, 0.7017, 0.7416, 0.6981, 0.7462, 0.6427, 0.7564, 0.6351, 0.8227, 0.6789, 0.8208, 0.6848, 0.7242, 0.7294, 0.7153, 0.73, 0.7145, 0.7187, 0.7187, 0.7149, 0.7273, 0.6578, 0.7358, 0.6523, 0.7292, 0.6714, 0.7244, 0.6644, 0.7358, 0.6523, 0.7462, 0.6427, 0.8208, 0.6848, 0.8188, 0.6905, 0.8188, 0.6905, 0.8168, 0.6963, 0.7358, 0.6523, 0.7292, 0.6714, 0.7358, 0.6523, 0.7347, 0.6813, 0.744, 0.6893, 0.7347, 0.6813, 0.7358, 0.6523, 0.8168, 0.6963, 0.744, 0.6893, 0.7358, 0.6523, 0.7549, 0.7478, 0.7492, 0.7408, 0.8191, 0.7201, 0.8209, 0.7263, 0.7333, 0.7305, 0.7242, 0.7294, 0.7187, 0.7149, 0.7249, 0.7102, 0.7249, 0.7102, 0.7328, 0.7046, 0.7333, 0.7305, 0.7492, 0.7408, 0.7414, 0.7337, 0.8173, 0.7136, 0.8191, 0.7201, 0.8173, 0.7136, 0.7414, 0.7337, 0.816, 0.7074, 0.816, 0.7017, 0.816, 0.7074, 0.7416, 0.6981, 0.7414, 0.7337, 0.7416, 0.6981, 0.816, 0.7074, 0.7414, 0.7337, 0.7333, 0.7305, 0.7328, 0.7046, 0.7416, 0.6981, 0.8869, 0.6939, 0.8904, 0.6869, 0.9421, 0.7083, 0.8835, 0.701, 0.8869, 0.6939, 0.9421, 0.7083, 0.8833, 0.7086, 0.8835, 0.701, 0.9421, 0.7083, 0.888, 0.7242, 0.8861, 0.7168, 0.9421, 0.7083, 0.7002, 0.6609, 0.6922, 0.6606, 0.6657, 0.6102, 0.6922, 0.6606, 0.6842, 0.6634, 0.6657, 0.6102, 0.6842, 0.6634, 0.6793, 0.6695, 0.6657, 0.6102, 0.8861, 0.7168, 0.8833, 0.7086, 0.9421, 0.7083, 0.7058, 0.6559, 0.7002, 0.6609, 0.6657, 0.6102, 0.7295, 0.7886, 0.7357, 0.8522, 0.7251, 0.8507, 0.7408, 0.7901, 0.7487, 0.7896, 0.7569, 0.8501, 0.7464, 0.852, 0.7069, 0.7853, 0.7181, 0.7868, 0.7147, 0.8485, 0.7037, 0.8466, 0.7069, 0.7853, 0.7037, 0.8466, 0.6927, 0.8454, 0.6959, 0.7851, 0.7069, 0.7853, 0.6927, 0.8454, 0.6818, 0.8446, 0.6881, 0.7849, 0.6959, 0.7851, 0.6818, 0.8446, 0.671, 0.8433, 0.7181, 0.7868, 0.7295, 0.7886, 0.7251, 0.8507, 0.7147, 0.8485, 0.7295, 0.7886, 0.7408, 0.7901, 0.7464, 0.852, 0.7357, 0.8522, 0.6716, 0.7496, 0.6481, 0.6847, 0.655, 0.6816, 0.6816, 0.7497, 0.6816, 0.7497, 0.655, 0.6816, 0.659, 0.6757, 0.693, 0.7493, 0.699, 0.745, 0.659, 0.6757, 0.6669, 0.6722, 0.7043, 0.7398, 0.693, 0.7493, 0.659, 0.6757, 0.699, 0.745, 0.7113, 0.7291, 0.6751, 0.6719, 0.7169, 0.7283, 0.6751, 0.6719, 0.7113, 0.7291, 0.7058, 0.7324, 0.6669, 0.6722, 0.6669, 0.6722, 0.7058, 0.7324, 0.7043, 0.7398, 0.7448, 0.7618, 0.745, 0.7785, 0.7349, 0.7771, 0.7351, 0.7577, 0.6881, 0.7849, 0.6845, 0.7739, 0.696, 0.7716, 0.6959, 0.7851, 0.7181, 0.7868, 0.7196, 0.7745, 0.7275, 0.7758, 0.7295, 0.7886, 0.7295, 0.7886, 0.7275, 0.7758, 0.7349, 0.7771, 0.7069, 0.7853, 0.708, 0.7726, 0.7196, 0.7745, 0.7181, 0.7868, 0.6959, 0.7851, 0.696, 0.7716, 0.708, 0.7726, 0.7069, 0.7853, 0.6751, 0.6719, 0.6669, 0.6722, 0.6329, 0.6258, 0.6669, 0.6722, 0.659, 0.6757, 0.6329, 0.6258, 0.659, 0.6757, 0.655, 0.6816, 0.6329, 0.6258, 0.655, 0.6816, 0.6481, 0.6847, 0.6329, 0.6258, 0.708, 0.7726, 0.7079, 0.7491, 0.721, 0.7527, 0.7196, 0.7745, 0.721, 0.7527, 0.7351, 0.7577, 0.7275, 0.7758, 0.7275, 0.7758, 0.7351, 0.7577, 0.7349, 0.7771, 0.708, 0.7726, 0.721, 0.7527, 0.7196, 0.7745, 0.7549, 0.7478, 0.7448, 0.7618, 0.7351, 0.7577, 0.7492, 0.7408, 0.6716, 0.7496, 0.6816, 0.7497, 0.6707, 0.7624, 0.7358, 0.6523, 0.7266, 0.6419, 0.7321, 0.6367, 0.7462, 0.6427, 0.7415, 0.6089, 0.7564, 0.6351, 0.7321, 0.6367, 0.7312, 0.6282, 0.7564, 0.6351, 0.7462, 0.6427, 0.7321, 0.6367, 0.693, 0.7493, 0.696, 0.7716, 0.6845, 0.7739, 0.6816, 0.7497, 0.708, 0.7726, 0.696, 0.7716, 0.693, 0.7493, 0.699, 0.745, 0.6845, 0.7739, 0.6707, 0.7624, 0.6816, 0.7497, 0.7043, 0.7398, 0.7079, 0.7491, 0.699, 0.745, 0.7079, 0.7491, 0.7043, 0.7398, 0.7058, 0.7324, 0.7153, 0.73, 0.7273, 0.6578, 0.7266, 0.6419, 0.7358, 0.6523, 0.7079, 0.7491, 0.708, 0.7726, 0.699, 0.745, 0.509, 0.9459, 0.5278, 0.9589, 0.5015, 0.9522, 0.4505, 0.8631, 0.4435, 0.8489, 0.4561, 0.8546, 0.509, 0.9459, 0.4991, 0.9451, 0.4931, 0.9405, 0.495, 0.931, 0.4991, 0.9451, 0.509, 0.9459, 0.5015, 0.9522, 0.5242, 0.9822, 0.505, 0.9852, 0.4982, 0.97, 0.5278, 0.9589, 0.5243, 0.9704, 0.5028, 0.9595, 0.5015, 0.9522, 0.5028, 0.9595, 0.5243, 0.9704, 0.5242, 0.9822, 0.4982, 0.97, 0.4678, 0.8305, 0.4617, 0.8416, 0.4463, 0.8419, 0.4435, 0.8126, 0.4678, 0.8305, 0.4463, 0.8419, 0.442, 0.8345, 0.4561, 0.8546, 0.4435, 0.8489, 0.4463, 0.8419, 0.4617, 0.8416, 0.4938, 0.9789, 0.4982, 0.97, 0.505, 0.9852, 0.5282, 0.9029, 0.5365, 0.9181, 0.5286, 0.9251, 0.5194, 0.905, 0.5278, 0.9589, 0.5179, 0.9357, 0.5321, 0.9479, 0.5349, 0.9404, 0.5286, 0.9251, 0.5377, 0.9335, 0.5321, 0.9479, 0.5179, 0.9357, 0.5286, 0.9251, 0.5349, 0.9404, 0.5278, 0.9589, 0.509, 0.9459, 0.5179, 0.9357, 0.4252, 0.9645, 0.4251, 0.972, 0.3653, 0.9603, 0.4217, 0.9583, 0.4252, 0.9645, 0.3653, 0.9603, 0.4219, 0.9497, 0.4217, 0.9583, 0.3653, 0.9603, 0.4252, 0.9421, 0.4219, 0.9497, 0.3653, 0.9603, 0.5374, 0.9732, 0.5243, 0.9704, 0.5278, 0.9589, 0.54, 0.9626, 0.54, 0.9626, 0.5278, 0.9589, 0.5321, 0.9479, 0.5438, 0.9519, 0.548, 0.9411, 0.5349, 0.9404, 0.5377, 0.9335, 0.5438, 0.9519, 0.5321, 0.9479, 0.5349, 0.9404, 0.548, 0.9411, 0.5358, 0.9808, 0.5242, 0.9822, 0.5243, 0.9704, 0.5374, 0.9732, 0.5365, 0.9181, 0.5411, 0.9238, 0.5377, 0.9335, 0.5286, 0.9251, 0.4219, 0.9497, 0.4931, 0.9405, 0.4991, 0.9451, 0.4252, 0.9421, 0.4925, 0.9342, 0.4931, 0.9405, 0.4219, 0.9497, 0.4925, 0.9342, 0.4252, 0.9421, 0.4942, 0.9288, 0.5028, 0.9595, 0.4217, 0.9583, 0.5015, 0.9522, 0.5015, 0.9522, 0.4217, 0.9583, 0.4219, 0.9497, 0.4991, 0.9451, 0.4982, 0.97, 0.4252, 0.9645, 0.4217, 0.9583, 0.5028, 0.9595, 0.4938, 0.9789, 0.4251, 0.972, 0.4252, 0.9645, 0.4982, 0.97, 0.548, 0.9411, 0.5517, 0.9302, 0.616, 0.9169, 0.6161, 0.9276, 0.5438, 0.9519, 0.548, 0.9411, 0.6152, 0.9382, 0.6137, 0.9487, 0.5358, 0.9808, 0.5374, 0.9732, 0.6074, 0.9813, 0.6046, 0.9918, 0.5374, 0.9732, 0.54, 0.9626, 0.6098, 0.9707, 0.6074, 0.9813, 0.54, 0.9626, 0.6119, 0.9597, 0.6098, 0.9707, 0.54, 0.9626, 0.5438, 0.9519, 0.6137, 0.9487, 0.6119, 0.9597, 0.5517, 0.9302, 0.5528, 0.9223, 0.6151, 0.9062, 0.616, 0.9169, 0.548, 0.9411, 0.6161, 0.9276, 0.6152, 0.9382, 0.3999, 0.8984, 0.4038, 0.9048, 0.3477, 0.9295, 0.6196, 0.852, 0.6137, 0.8456, 0.6673, 0.8212, 0.4034, 0.9209, 0.4085, 0.9268, 0.3477, 0.9295, 0.4021, 0.9125, 0.4034, 0.9209, 0.3477, 0.9295, 0.4038, 0.9048, 0.4021, 0.9125, 0.3477, 0.9295, 0.6244, 0.8579, 0.6196, 0.852, 0.6673, 0.8212, 0.6137, 0.8456, 0.6109, 0.8385, 0.6673, 0.8212, 0.6109, 0.8385, 0.611, 0.8307, 0.6673, 0.8212, 0.611, 0.8307, 0.6113, 0.8229, 0.6673, 0.8212, 0.5096, 0.909, 0.5033, 0.9149, 0.4748, 0.9036, 0.4802, 0.8941, 0.5096, 0.909, 0.4802, 0.8941, 0.5518, 0.872, 0.5495, 0.8668, 0.5518, 0.872, 0.4802, 0.8941, 0.5556, 0.8772, 0.5096, 0.909, 0.5518, 0.872, 0.5194, 0.905, 0.5096, 0.909, 0.5556, 0.8772, 0.5599, 0.8823, 0.4699, 0.912, 0.4748, 0.9036, 0.5033, 0.9149, 0.5033, 0.9149, 0.4983, 0.9227, 0.4661, 0.9188, 0.4699, 0.912, 0.5282, 0.9029, 0.5194, 0.905, 0.5599, 0.8823, 0.564, 0.8873, 0.5481, 0.8616, 0.4787, 0.885, 0.4561, 0.8546, 0.4787, 0.885, 0.467, 0.8815, 0.4561, 0.8546, 0.4582, 0.8778, 0.4561, 0.8546, 0.467, 0.8815, 0.5474, 0.8555, 0.5481, 0.8616, 0.4561, 0.8546, 0.4561, 0.8546, 0.4617, 0.8416, 0.547, 0.8495, 0.5474, 0.8555, 0.4505, 0.8631, 0.4561, 0.8546, 0.4582, 0.8778, 0.4517, 0.8748, 0.4983, 0.9227, 0.495, 0.931, 0.4638, 0.924, 0.4661, 0.9188, 0.4617, 0.8416, 0.4678, 0.8305, 0.5463, 0.8433, 0.547, 0.8495, 0.4787, 0.885, 0.5481, 0.8616, 0.5495, 0.8668, 0.4802, 0.8941, 0.6109, 0.8385, 0.5481, 0.8616, 0.5474, 0.8555, 0.611, 0.8307, 0.5556, 0.8772, 0.6196, 0.852, 0.5599, 0.8823, 0.6137, 0.8456, 0.5495, 0.8668, 0.5481, 0.8616, 0.6109, 0.8385, 0.5495, 0.8668, 0.6137, 0.8456, 0.5518, 0.872, 0.5463, 0.8433, 0.6113, 0.8229, 0.611, 0.8307, 0.547, 0.8495, 0.547, 0.8495, 0.611, 0.8307, 0.5474, 0.8555, 0.5599, 0.8823, 0.6196, 0.852, 0.6244, 0.8579, 0.564, 0.8873, 0.5518, 0.872, 0.6137, 0.8456, 0.6196, 0.852, 0.5556, 0.8772, 0.4021, 0.9125, 0.4787, 0.885, 0.4802, 0.8941, 0.4638, 0.924, 0.4085, 0.9268, 0.4661, 0.9188, 0.4038, 0.9048, 0.467, 0.8815, 0.4787, 0.885, 0.4021, 0.9125, 0.467, 0.8815, 0.4038, 0.9048, 0.4582, 0.8778, 0.5179, 0.9357, 0.4983, 0.9227, 0.5033, 0.9149, 0.5286, 0.9251, 0.5096, 0.909, 0.5194, 0.905, 0.5179, 0.9357, 0.5033, 0.9149, 0.5096, 0.909, 0.5286, 0.9251, 0.5411, 0.9238, 0.5528, 0.9223, 0.5517, 0.9302, 0.509, 0.9459, 0.495, 0.931, 0.4983, 0.9227, 0.5179, 0.9357, 0.5411, 0.9238, 0.5517, 0.9302, 0.548, 0.9411, 0.5377, 0.9335, 0.4582, 0.8778, 0.4038, 0.9048, 0.3999, 0.8984, 0.4517, 0.8748, 0.4661, 0.9188, 0.4085, 0.9268, 0.4034, 0.9209, 0.4699, 0.912, 0.4748, 0.9036, 0.4034, 0.9209, 0.4021, 0.9125, 0.4802, 0.8941, 0.4699, 0.912, 0.4034, 0.9209, 0.4748, 0.9036, 0.8185, 0.9041, 0.8511, 0.9556, 0.8097, 0.9032, 0.8097, 0.9032, 0.8511, 0.9556, 0.8446, 0.9599, 0.7998, 0.9024, 0.8255, 0.9046, 0.854, 0.9492, 0.8511, 0.9556, 0.8185, 0.9041, 0.7947, 0.9266, 0.8376, 0.9614, 0.8337, 0.9671, 0.7946, 0.9332, 0.7939, 0.8329, 0.798, 0.8224, 0.8084, 0.8241, 0.8031, 0.8345, 0.8267, 0.8608, 0.8195, 0.8779, 0.8113, 0.8783, 0.815, 0.8572, 0.7939, 0.8329, 0.7908, 0.8226, 0.798, 0.8224, 0.815, 0.8572, 0.803, 0.877, 0.7958, 0.8738, 0.8023, 0.8522, 0.8023, 0.8522, 0.7958, 0.8738, 0.7889, 0.8671, 0.815, 0.8572, 0.8113, 0.8783, 0.803, 0.877, 0.7944, 0.918, 0.8376, 0.9614, 0.7947, 0.9266, 0.8376, 0.9614, 0.7944, 0.918, 0.7928, 0.907, 0.8446, 0.9599, 0.8307, 0.9045, 0.854, 0.9492, 0.8255, 0.9046, 0.8446, 0.9599, 0.7928, 0.907, 0.7998, 0.9024, 0.7272, 0.8955, 0.6661, 0.8924, 0.6638, 0.8849, 0.7262, 0.8898, 0.7247, 0.8839, 0.6638, 0.8849, 0.6623, 0.8781, 0.7233, 0.8782, 0.7222, 0.9159, 0.6623, 0.9057, 0.7242, 0.9108, 0.7202, 0.9212, 0.659, 0.9119, 0.6623, 0.9057, 0.7222, 0.9159, 0.7271, 0.9007, 0.6661, 0.8924, 0.7272, 0.8955, 0.6661, 0.8924, 0.7271, 0.9007, 0.7261, 0.9056, 0.6656, 0.8994, 0.7262, 0.8898, 0.6638, 0.8849, 0.7247, 0.8839, 0.6656, 0.8994, 0.7261, 0.9056, 0.7242, 0.9108, 0.6623, 0.9057, 0.7928, 0.907, 0.7261, 0.9056, 0.7271, 0.9007, 0.7998, 0.9024, 0.7634, 0.9375, 0.7519, 0.9366, 0.7202, 0.9212, 0.7222, 0.9159, 0.8113, 0.8783, 0.8195, 0.8779, 0.8307, 0.9045, 0.8255, 0.9046, 0.7854, 0.9386, 0.7763, 0.9372, 0.7947, 0.9266, 0.7946, 0.9332, 0.7763, 0.9372, 0.7634, 0.9375, 0.7222, 0.9159, 0.7242, 0.9108, 0.7242, 0.9108, 0.7261, 0.9056, 0.7763, 0.9372, 0.7947, 0.9266, 0.7763, 0.9372, 0.7944, 0.918, 0.7928, 0.907, 0.7944, 0.918, 0.7763, 0.9372, 0.7261, 0.9056, 0.7928, 0.907, 0.7763, 0.9372, 0.784, 0.8606, 0.7889, 0.8671, 0.7247, 0.8839, 0.7233, 0.8782, 0.803, 0.877, 0.8113, 0.8783, 0.8255, 0.9046, 0.8185, 0.9041, 0.8185, 0.9041, 0.8097, 0.9032, 0.803, 0.877, 0.7889, 0.8671, 0.7958, 0.8738, 0.7262, 0.8898, 0.7247, 0.8839, 0.7262, 0.8898, 0.7958, 0.8738, 0.7272, 0.8955, 0.7271, 0.9007, 0.7272, 0.8955, 0.7998, 0.9024, 0.7958, 0.8738, 0.7998, 0.9024, 0.7272, 0.8955, 0.7958, 0.8738, 0.803, 0.877, 0.8097, 0.9032, 0.7998, 0.9024, 0.6623, 0.9057, 0.659, 0.9119, 0.6126, 0.891, 0.6656, 0.8994, 0.6623, 0.9057, 0.6126, 0.891, 0.6661, 0.8924, 0.6656, 0.8994, 0.6126, 0.891, 0.6623, 0.8781, 0.6638, 0.8849, 0.6126, 0.891, 0.8376, 0.9614, 0.8446, 0.9599, 0.8792, 0.9985, 0.8446, 0.9599, 0.8511, 0.9556, 0.8792, 0.9985, 0.8511, 0.9556, 0.854, 0.9492, 0.8792, 0.9985, 0.6638, 0.8849, 0.6661, 0.8924, 0.6126, 0.891, 0.8337, 0.9671, 0.8376, 0.9614, 0.8792, 0.9985, 0.8084, 0.8241, 0.8055, 0.7669, 0.8146, 0.7682, 0.798, 0.8224, 0.7908, 0.8226, 0.7873, 0.7669, 0.7965, 0.7664, 0.8288, 0.828, 0.8187, 0.8263, 0.8239, 0.7698, 0.8339, 0.7709, 0.8288, 0.828, 0.8339, 0.7709, 0.8444, 0.7716, 0.8386, 0.8286, 0.8288, 0.828, 0.8444, 0.7716, 0.8547, 0.7729, 0.8457, 0.8289, 0.8386, 0.8286, 0.8547, 0.7729, 0.864, 0.7756, 0.8187, 0.8263, 0.8084, 0.8241, 0.8146, 0.7682, 0.8239, 0.7698, 0.8084, 0.8241, 0.798, 0.8224, 0.7965, 0.7664, 0.8055, 0.7669, 0.8597, 0.8614, 0.8791, 0.921, 0.8728, 0.9236, 0.8506, 0.861, 0.8506, 0.861, 0.8728, 0.9236, 0.8689, 0.9288, 0.8403, 0.8611, 0.8347, 0.8648, 0.8689, 0.9288, 0.8617, 0.9317, 0.8297, 0.8694, 0.8403, 0.8611, 0.8689, 0.9288, 0.8347, 0.8648, 0.823, 0.8789, 0.8542, 0.9318, 0.8179, 0.8794, 0.8542, 0.9318, 0.823, 0.8789, 0.8281, 0.8761, 0.8617, 0.9317, 0.8617, 0.9317, 0.8281, 0.8761, 0.8297, 0.8694, 0.7935, 0.8481, 0.7939, 0.8329, 0.8031, 0.8345, 0.8023, 0.8522, 0.8457, 0.8289, 0.8487, 0.839, 0.8382, 0.8408, 0.8386, 0.8286, 0.8187, 0.8263, 0.8169, 0.8374, 0.8098, 0.8359, 0.8084, 0.8241, 0.8084, 0.8241, 0.8098, 0.8359, 0.8031, 0.8345, 0.8288, 0.828, 0.8274, 0.8394, 0.8169, 0.8374, 0.8187, 0.8263, 0.8386, 0.8286, 0.8382, 0.8408, 0.8274, 0.8394, 0.8288, 0.828, 0.8542, 0.9318, 0.8617, 0.9317, 0.8911, 0.9749, 0.8617, 0.9317, 0.8689, 0.9288, 0.8911, 0.9749, 0.8689, 0.9288, 0.8728, 0.9236, 0.8911, 0.9749, 0.8728, 0.9236, 0.8791, 0.921, 0.8911, 0.9749, 0.8274, 0.8394, 0.8267, 0.8608, 0.815, 0.8572, 0.8169, 0.8374, 0.815, 0.8572, 0.8023, 0.8522, 0.8098, 0.8359, 0.8098, 0.8359, 0.8023, 0.8522, 0.8031, 0.8345, 0.8274, 0.8394, 0.815, 0.8572, 0.8169, 0.8374, 0.784, 0.8606, 0.7935, 0.8481, 0.8023, 0.8522, 0.7889, 0.8671, 0.8597, 0.8614, 0.8506, 0.861, 0.8608, 0.8499, 0.7763, 0.9372, 0.7764, 0.9498, 0.7695, 0.9501, 0.7634, 0.9375, 0.7464, 0.9635, 0.7519, 0.9366, 0.7695, 0.9501, 0.765, 0.9565, 0.7519, 0.9366, 0.7634, 0.9375, 0.7695, 0.9501, 0.8403, 0.8611, 0.8382, 0.8408, 0.8487, 0.839, 0.8506, 0.861, 0.8274, 0.8394, 0.8382, 0.8408, 0.8403, 0.8611, 0.8347, 0.8648, 0.8487, 0.839, 0.8608, 0.8499, 0.8506, 0.861, 0.8297, 0.8694, 0.8267, 0.8608, 0.8347, 0.8648, 0.8267, 0.8608, 0.8297, 0.8694, 0.8281, 0.8761, 0.8195, 0.8779, 0.7854, 0.9386, 0.7764, 0.9498, 0.7763, 0.9372, 0.8267, 0.8608, 0.8274, 0.8394, 0.8347, 0.8648, 0.9459, 0.7552, 0.9513, 0.7736, 0.9368, 0.7797, 0.9301, 0.7544, 0.9478, 0.8156, 0.9599, 0.8143, 0.9745, 0.8261, 0.9612, 0.8343, 0.9454, 0.8373, 0.9378, 0.8167, 0.9478, 0.8156, 0.9612, 0.8343, 0.9306, 0.8421, 0.9264, 0.8173, 0.9378, 0.8167, 0.9454, 0.8373, 0.9478, 0.8156, 0.9378, 0.8167, 0.9369, 0.8102, 0.9612, 0.8343, 0.9566, 0.8491, 0.9454, 0.8373, 0.9566, 0.8491, 0.9306, 0.8421, 0.9454, 0.8373, 0.9264, 0.8173, 0.9255, 0.8063, 0.9369, 0.8102, 0.9378, 0.8167, 0.9136, 0.8031, 0.904, 0.8057, 0.9044, 0.7951, 0.904, 0.8057, 0.8788, 0.8054, 0.9044, 0.7951, 0.9017, 0.7838, 0.9044, 0.7951, 0.8788, 0.8054, 0.8797, 0.7896, 0.8992, 0.7588, 0.9017, 0.7838, 0.8797, 0.7896, 0.884, 0.7632, 0.9147, 0.781, 0.9017, 0.7838, 0.8992, 0.7588, 0.9144, 0.7545, 0.9368, 0.7797, 0.9147, 0.781, 0.9144, 0.7545, 0.9301, 0.7544, 0.9745, 0.8261, 0.9599, 0.8143, 0.9679, 0.8051, 0.8291, 0.7512, 0.84, 0.7541, 0.8339, 0.7709, 0.8239, 0.7698, 0.9291, 0.9413, 0.9336, 0.9168, 0.9562, 0.9206, 0.9546, 0.9424, 0.9546, 0.9424, 0.9562, 0.9206, 0.9796, 0.9248, 0.9808, 0.9411, 0.9798, 0.9652, 0.9672, 0.9743, 0.9546, 0.9424, 0.9808, 0.9411, 0.9672, 0.9743, 0.9588, 0.9874, 0.9385, 0.9707, 0.9546, 0.9424, 0.9291, 0.9413, 0.9546, 0.9424, 0.9385, 0.9707, 0.9237, 0.9657, 0.8239, 0.7698, 0.8146, 0.7682, 0.8144, 0.7422, 0.8291, 0.7512, 0.8037, 0.7454, 0.8144, 0.7422, 0.8146, 0.7682, 0.8055, 0.7669, 0.9617, 0.7559, 0.965, 0.7815, 0.9513, 0.7736, 0.9459, 0.7552, 0.7965, 0.7664, 0.7849, 0.746, 0.8037, 0.7454, 0.8055, 0.7669, 0.9805, 0.9138, 0.9796, 0.9248, 0.9562, 0.9206, 0.9621, 0.8999, 0.9797, 0.8887, 0.9796, 0.9012, 0.9621, 0.8999, 0.9694, 0.8774, 0.9796, 0.9012, 0.9805, 0.9138, 0.9621, 0.8999, 0.9336, 0.9168, 0.9347, 0.892, 0.9621, 0.8999, 0.9562, 0.9206, 0.9347, 0.892, 0.9344, 0.8669, 0.9694, 0.8774, 0.9621, 0.8999, 0.9607, 0.8643, 0.9694, 0.8774, 0.9344, 0.8669, 0.8444, 0.7716, 0.8475, 0.7552, 0.8561, 0.7531, 0.8547, 0.7729, 0.84, 0.7541, 0.8475, 0.7552, 0.8444, 0.7716, 0.8339, 0.7709, 0.8547, 0.7729, 0.8561, 0.7531, 0.8647, 0.7519, 0.864, 0.7756, 0.09515, 0.8022, 0.06401, 0.7839, 0.06621, 0.7515, 0.1069, 0.7485, 0.1069, 0.7485, 0.06621, 0.7515, 0.07001, 0.7253, 0.1076, 0.6987, 0.06621, 0.7515, 0.06401, 0.7839, 0.03598, 0.7664, 0.04427, 0.7398, 0.07001, 0.7253, 0.06621, 0.7515, 0.04427, 0.7398, 0.05147, 0.7187, 0.3676, 0.8161, 0.376, 0.7836, 0.4088, 0.8081, 0.3959, 0.8348, 0.3959, 0.8348, 0.4088, 0.8081, 0.4274, 0.8091, 0.4181, 0.8283, 0.04427, 0.7398, 0.03598, 0.7664, 0.01532, 0.7531, 0.02199, 0.7337, 0.05147, 0.7187, 0.04427, 0.7398, 0.02199, 0.7337, 0.02689, 0.717, 0.2139, 0.7863, 0.2419, 0.7923, 0.232, 0.8937, 0.2105, 0.8919, 0.147, 0.6562, 0.1247, 0.5665, 0.136, 0.5581, 0.1621, 0.6286, 0.1621, 0.6286, 0.136, 0.5581, 0.145, 0.551, 0.1735, 0.61, 0.135, 0.708, 0.147, 0.6562, 0.1786, 0.6751, 0.147, 0.6562, 0.1621, 0.6286, 0.1786, 0.6751, 0.1786, 0.6751, 0.1621, 0.6286, 0.1735, 0.61, 0.2184, 0.6763, 0.2184, 0.6763, 0.1735, 0.61, 0.2216, 0.6293, 0.2925, 0.7131, 0.2975, 0.6064, 0.3031, 0.6071, 0.312, 0.6934, 0.1274, 0.6571, 0.119, 0.5654, 0.1247, 0.5665, 0.147, 0.6562, 0.3494, 0.763, 0.376, 0.7836, 0.3676, 0.8161, 0.334, 0.8153, 0.1069, 0.7485, 0.1358, 0.8219, 0.1178, 0.8441, 0.09515, 0.8022, 0.1695, 0.6992, 0.1339, 0.6921, 0.1896, 0.6449, 0.1869, 0.6715, 0.1691, 0.6998, 0.1335, 0.6926, 0.1892, 0.6455, 0.1865, 0.672, 0.1683, 0.6992, 0.1314, 0.6947, 0.1914, 0.644, 0.1928, 0.6689])
me_tree5.materials.append(mat_tree_trunk)
me_tree5.use_remesh_preserve_volume = False
me_tree5.use_remesh_preserve_attributes = False
me_tree5.use_mirror_vertex_groups = False
me_tree5.use_paint_bone_selection = False
me_tree5.use_paint_mask = True
me_tree5.update()
me_tree5collider = bpy.data.meshes.new('Tree5Collider')
me_tree5collider.from_pydata([(-0.3574, -0.6943, 0.0), (0.5024, -0.6943, 0.0), (-0.3574, 0.3592, 0.0), (0.5024, 0.3592, 0.0), (-0.2212, 0.01528, 3.123), (-0.1633, 0.01528, 3.123), (-0.2212, 0.07323, 3.123), (-0.1633, 0.07323, 3.123)], [], [(0, 2, 3, 1), (3, 7, 5, 1), (2, 6, 7, 3), (1, 5, 4, 0), (4, 5, 7, 6), (0, 4, 6, 2)])
me_tree5collider.use_remesh_preserve_volume = False
me_tree5collider.use_remesh_preserve_attributes = False
me_tree5collider.use_mirror_vertex_groups = False
me_tree5collider.update()

# ---- objects
ob_camera = bpy.data.objects.new('Camera', cam_camera)
ob_tree5 = bpy.data.objects.new('Tree5', me_tree5)
ob_tree5collider__colonly = bpy.data.objects.new('Tree5Collider -colonly', me_tree5collider)
ob_hemi = bpy.data.objects.new('Hemi', light_hemi)

# ---- transforms, parenting, visibility, modifiers, constraints
ob_camera.location = (2.144, -2.413, 2.708)
ob_camera.rotation_euler = (1.12, -8.097e-06, 0.7814)
ob_camera.hide_viewport = True
ob_camera.lineart.crease_threshold = 0.0
ob_tree5.location = (0.0, 0.0, 0.0)
ob_tree5.lock_rotations_4d = False
ob_tree5.empty_display_type = 'ARROWS'
ob_tree5.lineart.crease_threshold = 0.0
ob_tree5collider__colonly.parent = ob_tree5
ob_tree5collider__colonly.location = (0.0, 0.0, 0.0)
ob_tree5collider__colonly.hide_render = True
ob_tree5collider__colonly.display_type = 'WIRE'
ob_tree5collider__colonly.show_name = True
ob_tree5collider__colonly.show_wire = True
ob_tree5collider__colonly.show_all_edges = True
ob_tree5collider__colonly.show_in_front = True
ob_tree5collider__colonly.lineart.crease_threshold = 0.0
ob_hemi.location = (0.0, 0.0, 0.0)
ob_hemi.rotation_euler = (-0.588, 0.4478, -0.281)
ob_hemi.hide_viewport = True
ob_hemi.lineart.crease_threshold = 0.0

# ---- collection membership
col_collection_1.objects.link(ob_camera)
col_collection_1.objects.link(ob_tree5)
col_collection_1.objects.link(ob_tree5collider__colonly)
col_collection_1.objects.link(ob_hemi)

# ---- scene / render settings (as saved in the file)
scene.camera = ob_camera
scene.frame_start = 1; scene.frame_end = 250; scene.frame_set(1)
scene.render.engine = 'BLENDER_EEVEE_NEXT'
scene.render.resolution_x = 256
scene.render.resolution_y = 256
scene.render.resolution_percentage = 50
scene.render.dither_intensity = 0.0
scene.render.film_transparent = True
scene.cycles.use_denoising = False
scene.cycles.samples = 128
scene.cycles.sampling_pattern = 'TABULATED_SOBOL'
scene.cycles.use_adaptive_sampling = False
scene.cycles.use_light_tree = False
scene.cycles.blur_glossy = 0.0
scene.cycles.sample_clamp_indirect = 0.0
scene.view_settings.view_transform = 'Standard'
bpy.context.view_layer.update()
